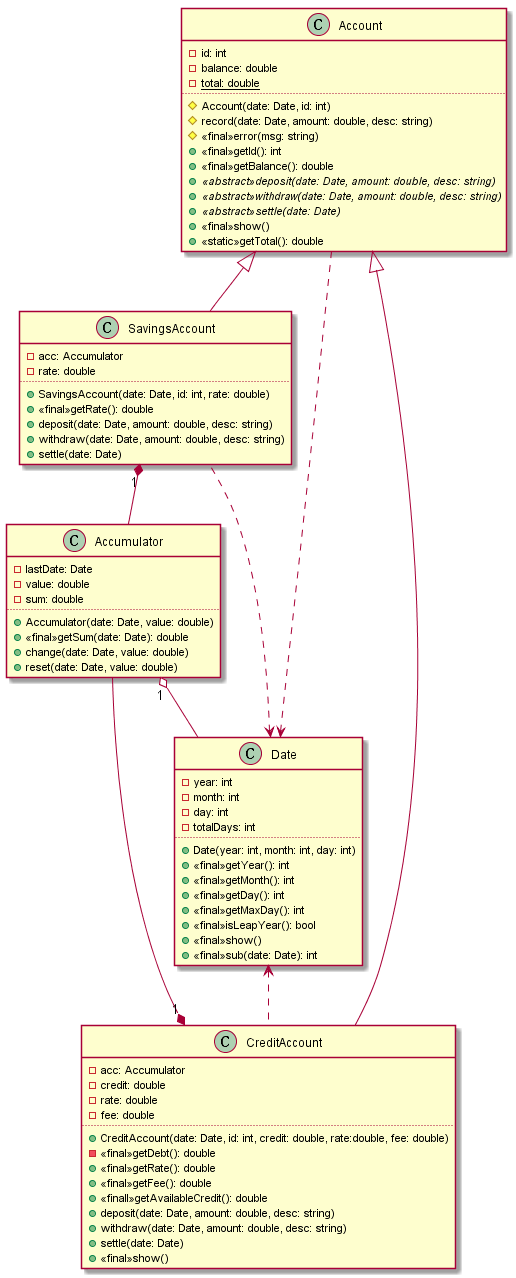

The diagram above was rendered by PlantUML. Its source (embedded in the PNG):
@startuml

class Account{
    -id: int
    -balance: double
    -{static}total: double
    ..
    #Account(date: Date, id: int)
    #record(date: Date, amount: double, desc: string)
    #<<final>>error(msg: string)
    +<<final>>getId(): int
    +<<final>>getBalance(): double
    +{abstract}<<abstract>>deposit(date: Date, amount: double, desc: string)
    +{abstract}<<abstract>>withdraw(date: Date, amount: double, desc: string)
    +{abstract}<<abstract>>settle(date: Date)
    +<<final>>show()
    +<<static>>getTotal(): double
}

class SavingsAccount{
    -acc: Accumulator
    -rate: double
    ..
    +SavingsAccount(date: Date, id: int, rate: double)
    +<<final>>getRate(): double
    +deposit(date: Date, amount: double, desc: string)
    +withdraw(date: Date, amount: double, desc: string)
    +settle(date: Date)
}

class CreditAccount{
    -acc: Accumulator
    -credit: double
    -rate: double
    -fee: double
    ..
    +CreditAccount(date: Date, id: int, credit: double, rate:double, fee: double)
    -<<final>>getDebt(): double
    +<<final>>getRate(): double
    +<<final>>getFee(): double
    +<<finall>>getAvailableCredit(): double
    +deposit(date: Date, amount: double, desc: string)
    +withdraw(date: Date, amount: double, desc: string)
    +settle(date: Date)
    +<<final>>show()
}

class Accumulator{
    -lastDate: Date
    -value: double
    -sum: double
    ..
    +Accumulator(date: Date, value: double)
    +<<final>>getSum(date: Date): double
    +change(date: Date, value: double)
    +reset(date: Date, value: double)
}

class Date{
    -year: int
    -month: int
    -day: int
    -totalDays: int
    ..
    +Date(year: int, month: int, day: int)
    +<<final>>getYear(): int
    +<<final>>getMonth(): int
    +<<final>>getDay(): int
    +<<final>>getMaxDay(): int
    +<<final>>isLeapYear(): bool
    +<<final>>show()
    +<<final>>sub(date: Date): int
}

Account <|-- SavingsAccount
Account <|-- CreditAccount
Accumulator "1" o-- Date
SavingsAccount "1" *--Accumulator
CreditAccount "1" *-- Accumulator
Date <.. SavingsAccount
Date <.. Account
Date <.. CreditAccount


@enduml